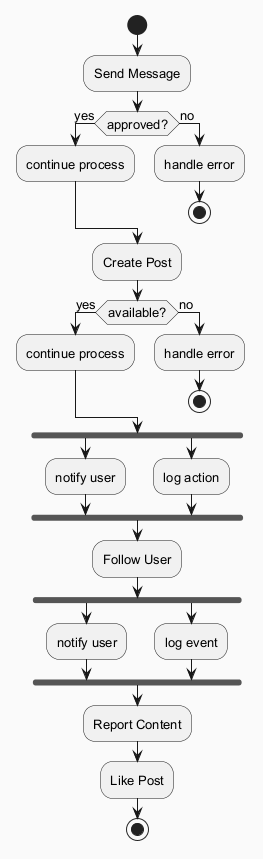

The diagram above was rendered by PlantUML. Its source (embedded in the PNG):
@startuml
skinparam backgroundColor #FAFAFA
skinparam classBackgroundColor #FFF3E0
skinparam classBorderColor #E65100
skinparam defaultFontSize 13
start
:Send Message;
if (approved?) then (yes)
:continue process;
else (no)
:handle error;
stop
endif
:Create Post;
if (available?) then (yes)
:continue process;
else (no)
:handle error;
stop
endif
fork
:notify user;
fork again
:log action;
end fork
:Follow User;
fork
:notify user;
fork again
:log event;
end fork
:Report Content;
:Like Post;
stop
@enduml